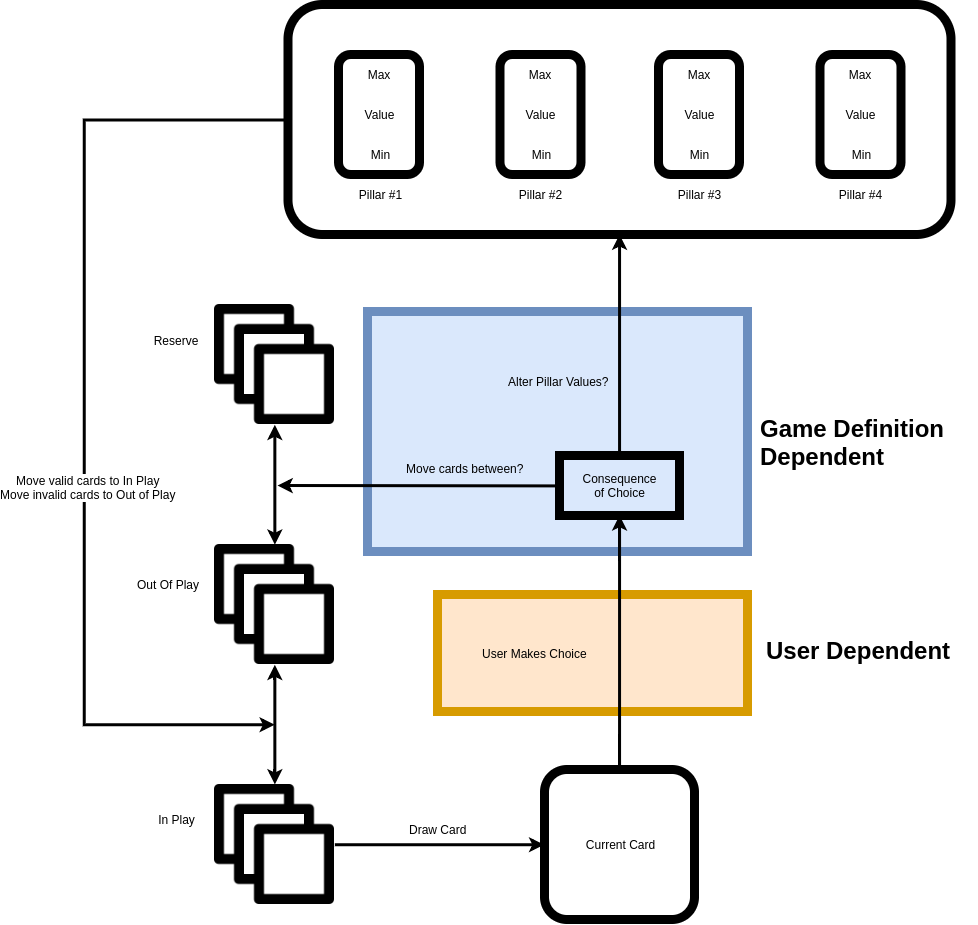

The diagram above was exported from draw.io. Its source (the exported page's mxGraphModel, read from the mxfile embedded in the PNG):
<mxGraphModel dx="2205" dy="1155" grid="1" gridSize="10" guides="1" tooltips="1" connect="1" arrows="1" fold="1" page="1" pageScale="1" pageWidth="1654" pageHeight="1169" math="0" shadow="0">
  <root>
    <mxCell id="0" />
    <mxCell id="1" parent="0" />
    <mxCell id="4zB01Fjxa9ySIb7Nz3wh-106" value="" style="rounded=0;whiteSpace=wrap;html=1;strokeWidth=9;labelBackgroundColor=#ffffff;fillColor=#dae8fc;strokeColor=#6c8ebf;" vertex="1" parent="1">
      <mxGeometry x="730" y="440" width="380" height="240" as="geometry" />
    </mxCell>
    <mxCell id="4zB01Fjxa9ySIb7Nz3wh-102" value="" style="rounded=0;whiteSpace=wrap;html=1;strokeWidth=9;fillColor=#ffe6cc;strokeColor=#d79b00;" vertex="1" parent="1">
      <mxGeometry x="800" y="723" width="310" height="117" as="geometry" />
    </mxCell>
    <mxCell id="4zB01Fjxa9ySIb7Nz3wh-63" style="edgeStyle=orthogonalEdgeStyle;rounded=0;orthogonalLoop=1;jettySize=auto;html=1;exitX=0;exitY=0.5;exitDx=0;exitDy=0;startArrow=none;startFill=0;strokeWidth=3;" edge="1" parent="1" source="4zB01Fjxa9ySIb7Nz3wh-39">
      <mxGeometry relative="1" as="geometry">
        <mxPoint x="637" y="853" as="targetPoint" />
        <Array as="points">
          <mxPoint x="447" y="248" />
          <mxPoint x="447" y="853" />
        </Array>
      </mxGeometry>
    </mxCell>
    <mxCell id="4zB01Fjxa9ySIb7Nz3wh-93" value="Move valid cards to In Play&lt;br&gt;Move invalid cards to Out of Play&lt;br&gt;" style="text;html=1;resizable=0;points=[];align=center;verticalAlign=middle;labelBackgroundColor=#ffffff;" vertex="1" connectable="0" parent="4zB01Fjxa9ySIb7Nz3wh-63">
      <mxGeometry x="-0.0538" relative="1" as="geometry">
        <mxPoint x="3" y="97" as="offset" />
      </mxGeometry>
    </mxCell>
    <mxCell id="4zB01Fjxa9ySIb7Nz3wh-39" value="" style="rounded=1;whiteSpace=wrap;html=1;strokeWidth=9;" vertex="1" parent="1">
      <mxGeometry x="650.5" y="133" width="663" height="230" as="geometry" />
    </mxCell>
    <mxCell id="4zB01Fjxa9ySIb7Nz3wh-23" style="edgeStyle=orthogonalEdgeStyle;rounded=0;orthogonalLoop=1;jettySize=auto;html=1;exitX=1;exitY=0.5;exitDx=0;exitDy=0;entryX=0;entryY=0.5;entryDx=0;entryDy=0;strokeWidth=3;" edge="1" parent="1" source="4zB01Fjxa9ySIb7Nz3wh-2" target="4zB01Fjxa9ySIb7Nz3wh-20">
      <mxGeometry relative="1" as="geometry" />
    </mxCell>
    <mxCell id="4zB01Fjxa9ySIb7Nz3wh-24" value="Draw Card" style="text;html=1;resizable=0;points=[];align=center;verticalAlign=middle;labelBackgroundColor=#ffffff;" vertex="1" connectable="0" parent="4zB01Fjxa9ySIb7Nz3wh-23">
      <mxGeometry x="-0.1951" y="55" relative="1" as="geometry">
        <mxPoint x="18.5" y="39.5" as="offset" />
      </mxGeometry>
    </mxCell>
    <mxCell id="4zB01Fjxa9ySIb7Nz3wh-2" value="" style="shape=image;html=1;verticalAlign=top;verticalLabelPosition=bottom;labelBackgroundColor=#ffffff;imageAspect=0;aspect=fixed;image=https://cdn2.iconfinder.com/data/icons/interface-12/24/interface-26-128.png" vertex="1" parent="1">
      <mxGeometry x="577" y="913" width="120" height="120" as="geometry" />
    </mxCell>
    <mxCell id="4zB01Fjxa9ySIb7Nz3wh-50" style="edgeStyle=orthogonalEdgeStyle;rounded=0;orthogonalLoop=1;jettySize=auto;html=1;exitX=0.5;exitY=1;exitDx=0;exitDy=0;startArrow=classic;startFill=1;strokeWidth=3;" edge="1" parent="1" source="4zB01Fjxa9ySIb7Nz3wh-3" target="4zB01Fjxa9ySIb7Nz3wh-2">
      <mxGeometry relative="1" as="geometry">
        <Array as="points">
          <mxPoint x="637" y="863" />
          <mxPoint x="637" y="863" />
        </Array>
      </mxGeometry>
    </mxCell>
    <mxCell id="4zB01Fjxa9ySIb7Nz3wh-3" value="" style="shape=image;html=1;verticalAlign=top;verticalLabelPosition=bottom;labelBackgroundColor=#ffffff;imageAspect=0;aspect=fixed;image=https://cdn2.iconfinder.com/data/icons/interface-12/24/interface-26-128.png" vertex="1" parent="1">
      <mxGeometry x="577" y="673" width="120" height="120" as="geometry" />
    </mxCell>
    <mxCell id="4zB01Fjxa9ySIb7Nz3wh-61" style="edgeStyle=orthogonalEdgeStyle;rounded=0;orthogonalLoop=1;jettySize=auto;html=1;exitX=0.5;exitY=1;exitDx=0;exitDy=0;entryX=0.5;entryY=0;entryDx=0;entryDy=0;startArrow=classic;startFill=1;strokeWidth=3;" edge="1" parent="1" source="4zB01Fjxa9ySIb7Nz3wh-4" target="4zB01Fjxa9ySIb7Nz3wh-3">
      <mxGeometry relative="1" as="geometry" />
    </mxCell>
    <mxCell id="4zB01Fjxa9ySIb7Nz3wh-4" value="" style="shape=image;html=1;verticalAlign=top;verticalLabelPosition=bottom;labelBackgroundColor=#ffffff;imageAspect=0;aspect=fixed;image=https://cdn2.iconfinder.com/data/icons/interface-12/24/interface-26-128.png" vertex="1" parent="1">
      <mxGeometry x="577" y="433" width="120" height="120" as="geometry" />
    </mxCell>
    <mxCell id="4zB01Fjxa9ySIb7Nz3wh-5" value="In Play&lt;br&gt;" style="text;html=1;strokeColor=none;fillColor=none;align=center;verticalAlign=middle;whiteSpace=wrap;rounded=0;" vertex="1" parent="1">
      <mxGeometry x="519" y="938" width="40" height="20" as="geometry" />
    </mxCell>
    <mxCell id="4zB01Fjxa9ySIb7Nz3wh-6" value="Reserve&lt;br&gt;" style="text;html=1;strokeColor=none;fillColor=none;align=center;verticalAlign=middle;whiteSpace=wrap;rounded=0;" vertex="1" parent="1">
      <mxGeometry x="517.5" y="459" width="40" height="20" as="geometry" />
    </mxCell>
    <mxCell id="4zB01Fjxa9ySIb7Nz3wh-7" value="Out Of Play" style="text;html=1;strokeColor=none;fillColor=none;align=center;verticalAlign=middle;whiteSpace=wrap;rounded=0;" vertex="1" parent="1">
      <mxGeometry x="497" y="703" width="69" height="20" as="geometry" />
    </mxCell>
    <mxCell id="4zB01Fjxa9ySIb7Nz3wh-10" value="" style="rounded=1;whiteSpace=wrap;html=1;strokeWidth=9;" vertex="1" parent="1">
      <mxGeometry x="862.5" y="183" width="81" height="120" as="geometry" />
    </mxCell>
    <mxCell id="4zB01Fjxa9ySIb7Nz3wh-11" value="" style="rounded=1;whiteSpace=wrap;html=1;strokeWidth=9;" vertex="1" parent="1">
      <mxGeometry x="701" y="183" width="81" height="120" as="geometry" />
    </mxCell>
    <mxCell id="4zB01Fjxa9ySIb7Nz3wh-12" value="" style="rounded=1;whiteSpace=wrap;html=1;strokeWidth=9;" vertex="1" parent="1">
      <mxGeometry x="1182.5" y="183" width="81" height="120" as="geometry" />
    </mxCell>
    <mxCell id="4zB01Fjxa9ySIb7Nz3wh-13" value="" style="rounded=1;whiteSpace=wrap;html=1;strokeWidth=9;" vertex="1" parent="1">
      <mxGeometry x="1021" y="183" width="81" height="120" as="geometry" />
    </mxCell>
    <mxCell id="4zB01Fjxa9ySIb7Nz3wh-14" value="Pillar #1&lt;br&gt;" style="text;html=1;strokeColor=none;fillColor=none;align=center;verticalAlign=middle;whiteSpace=wrap;rounded=0;" vertex="1" parent="1">
      <mxGeometry x="714.5" y="313" width="55" height="20" as="geometry" />
    </mxCell>
    <mxCell id="4zB01Fjxa9ySIb7Nz3wh-15" value="Pillar #4&lt;br&gt;" style="text;html=1;strokeColor=none;fillColor=none;align=center;verticalAlign=middle;whiteSpace=wrap;rounded=0;" vertex="1" parent="1">
      <mxGeometry x="1195.5" y="313" width="55" height="20" as="geometry" />
    </mxCell>
    <mxCell id="4zB01Fjxa9ySIb7Nz3wh-16" value="Pillar #3&lt;br&gt;" style="text;html=1;strokeColor=none;fillColor=none;align=center;verticalAlign=middle;whiteSpace=wrap;rounded=0;" vertex="1" parent="1">
      <mxGeometry x="1034" y="313" width="55" height="20" as="geometry" />
    </mxCell>
    <mxCell id="4zB01Fjxa9ySIb7Nz3wh-17" value="Pillar #2&lt;br&gt;" style="text;html=1;strokeColor=none;fillColor=none;align=center;verticalAlign=middle;whiteSpace=wrap;rounded=0;" vertex="1" parent="1">
      <mxGeometry x="875.5" y="313" width="55" height="20" as="geometry" />
    </mxCell>
    <mxCell id="4zB01Fjxa9ySIb7Nz3wh-26" style="edgeStyle=orthogonalEdgeStyle;rounded=0;orthogonalLoop=1;jettySize=auto;html=1;entryX=0.5;entryY=1;entryDx=0;entryDy=0;strokeWidth=3;" edge="1" parent="1" source="4zB01Fjxa9ySIb7Nz3wh-20" target="4zB01Fjxa9ySIb7Nz3wh-25">
      <mxGeometry relative="1" as="geometry" />
    </mxCell>
    <mxCell id="4zB01Fjxa9ySIb7Nz3wh-103" value="User Makes Choice" style="text;html=1;resizable=0;points=[];align=center;verticalAlign=middle;labelBackgroundColor=none;" vertex="1" connectable="0" parent="4zB01Fjxa9ySIb7Nz3wh-26">
      <mxGeometry x="-0.0026" y="-15" relative="1" as="geometry">
        <mxPoint x="-100.5" y="10.5" as="offset" />
      </mxGeometry>
    </mxCell>
    <mxCell id="4zB01Fjxa9ySIb7Nz3wh-20" value="" style="rounded=1;whiteSpace=wrap;html=1;strokeWidth=9;" vertex="1" parent="1">
      <mxGeometry x="907" y="898" width="150" height="150" as="geometry" />
    </mxCell>
    <mxCell id="4zB01Fjxa9ySIb7Nz3wh-21" value="Current Card" style="text;html=1;strokeColor=none;fillColor=none;align=center;verticalAlign=middle;whiteSpace=wrap;rounded=0;" vertex="1" parent="1">
      <mxGeometry x="937" y="963" width="90" height="20" as="geometry" />
    </mxCell>
    <mxCell id="4zB01Fjxa9ySIb7Nz3wh-95" style="edgeStyle=orthogonalEdgeStyle;rounded=0;orthogonalLoop=1;jettySize=auto;html=1;exitX=0.5;exitY=0;exitDx=0;exitDy=0;startArrow=none;startFill=0;strokeWidth=3;" edge="1" parent="1" source="4zB01Fjxa9ySIb7Nz3wh-25" target="4zB01Fjxa9ySIb7Nz3wh-39">
      <mxGeometry relative="1" as="geometry" />
    </mxCell>
    <mxCell id="4zB01Fjxa9ySIb7Nz3wh-97" value="Alter Pillar Values?" style="text;html=1;resizable=0;points=[];align=center;verticalAlign=middle;labelBackgroundColor=none;" vertex="1" connectable="0" parent="4zB01Fjxa9ySIb7Nz3wh-95">
      <mxGeometry x="0.2015" relative="1" as="geometry">
        <mxPoint x="-62" y="59" as="offset" />
      </mxGeometry>
    </mxCell>
    <mxCell id="4zB01Fjxa9ySIb7Nz3wh-25" value="" style="rounded=0;whiteSpace=wrap;html=1;strokeWidth=9;labelBackgroundColor=none;labelBorderColor=none;noLabel=1;fontColor=none;fillColor=none;" vertex="1" parent="1">
      <mxGeometry x="922" y="584" width="120" height="60" as="geometry" />
    </mxCell>
    <mxCell id="4zB01Fjxa9ySIb7Nz3wh-34" value="Consequence of Choice" style="text;html=1;strokeColor=none;fillColor=none;align=center;verticalAlign=middle;whiteSpace=wrap;rounded=0;" vertex="1" parent="1">
      <mxGeometry x="962" y="604" width="40" height="20" as="geometry" />
    </mxCell>
    <mxCell id="4zB01Fjxa9ySIb7Nz3wh-68" value="Value" style="text;html=1;strokeColor=none;fillColor=none;align=center;verticalAlign=middle;whiteSpace=wrap;rounded=0;" vertex="1" parent="1">
      <mxGeometry x="721.5" y="233" width="40" height="20" as="geometry" />
    </mxCell>
    <mxCell id="4zB01Fjxa9ySIb7Nz3wh-69" value="Value" style="text;html=1;strokeColor=none;fillColor=none;align=center;verticalAlign=middle;whiteSpace=wrap;rounded=0;" vertex="1" parent="1">
      <mxGeometry x="883" y="233" width="40" height="20" as="geometry" />
    </mxCell>
    <mxCell id="4zB01Fjxa9ySIb7Nz3wh-70" value="Value" style="text;html=1;strokeColor=none;fillColor=none;align=center;verticalAlign=middle;whiteSpace=wrap;rounded=0;" vertex="1" parent="1">
      <mxGeometry x="1041.5" y="233" width="40" height="20" as="geometry" />
    </mxCell>
    <mxCell id="4zB01Fjxa9ySIb7Nz3wh-71" value="Value" style="text;html=1;strokeColor=none;fillColor=none;align=center;verticalAlign=middle;whiteSpace=wrap;rounded=0;" vertex="1" parent="1">
      <mxGeometry x="1203" y="233" width="40" height="20" as="geometry" />
    </mxCell>
    <mxCell id="4zB01Fjxa9ySIb7Nz3wh-72" value="Max" style="text;html=1;strokeColor=none;fillColor=none;align=center;verticalAlign=middle;whiteSpace=wrap;rounded=0;" vertex="1" parent="1">
      <mxGeometry x="721.5" y="193" width="40" height="20" as="geometry" />
    </mxCell>
    <mxCell id="4zB01Fjxa9ySIb7Nz3wh-73" value="Min" style="text;html=1;strokeColor=none;fillColor=none;align=center;verticalAlign=middle;whiteSpace=wrap;rounded=0;" vertex="1" parent="1">
      <mxGeometry x="722" y="273" width="40" height="20" as="geometry" />
    </mxCell>
    <mxCell id="4zB01Fjxa9ySIb7Nz3wh-74" value="Max" style="text;html=1;strokeColor=none;fillColor=none;align=center;verticalAlign=middle;whiteSpace=wrap;rounded=0;" vertex="1" parent="1">
      <mxGeometry x="883" y="193" width="40" height="20" as="geometry" />
    </mxCell>
    <mxCell id="4zB01Fjxa9ySIb7Nz3wh-75" value="Min" style="text;html=1;strokeColor=none;fillColor=none;align=center;verticalAlign=middle;whiteSpace=wrap;rounded=0;" vertex="1" parent="1">
      <mxGeometry x="883.5" y="273" width="40" height="20" as="geometry" />
    </mxCell>
    <mxCell id="4zB01Fjxa9ySIb7Nz3wh-78" value="Max" style="text;html=1;strokeColor=none;fillColor=none;align=center;verticalAlign=middle;whiteSpace=wrap;rounded=0;" vertex="1" parent="1">
      <mxGeometry x="1041" y="193" width="40" height="20" as="geometry" />
    </mxCell>
    <mxCell id="4zB01Fjxa9ySIb7Nz3wh-79" value="Min" style="text;html=1;strokeColor=none;fillColor=none;align=center;verticalAlign=middle;whiteSpace=wrap;rounded=0;" vertex="1" parent="1">
      <mxGeometry x="1041.5" y="273" width="40" height="20" as="geometry" />
    </mxCell>
    <mxCell id="4zB01Fjxa9ySIb7Nz3wh-80" value="Max" style="text;html=1;strokeColor=none;fillColor=none;align=center;verticalAlign=middle;whiteSpace=wrap;rounded=0;" vertex="1" parent="1">
      <mxGeometry x="1203" y="193" width="40" height="20" as="geometry" />
    </mxCell>
    <mxCell id="4zB01Fjxa9ySIb7Nz3wh-81" value="Min" style="text;html=1;strokeColor=none;fillColor=none;align=center;verticalAlign=middle;whiteSpace=wrap;rounded=0;" vertex="1" parent="1">
      <mxGeometry x="1203.5" y="273" width="40" height="20" as="geometry" />
    </mxCell>
    <mxCell id="4zB01Fjxa9ySIb7Nz3wh-100" value="" style="endArrow=classic;html=1;strokeWidth=3;exitX=0;exitY=0.5;exitDx=0;exitDy=0;" edge="1" parent="1" source="4zB01Fjxa9ySIb7Nz3wh-25">
      <mxGeometry width="50" height="50" relative="1" as="geometry">
        <mxPoint x="800" y="753" as="sourcePoint" />
        <mxPoint x="640" y="614" as="targetPoint" />
      </mxGeometry>
    </mxCell>
    <mxCell id="4zB01Fjxa9ySIb7Nz3wh-101" value="Move cards between?" style="text;html=1;" vertex="1" parent="1">
      <mxGeometry x="767" y="584" width="140" height="30" as="geometry" />
    </mxCell>
    <mxCell id="4zB01Fjxa9ySIb7Nz3wh-105" value="&lt;h1&gt;User Dependent&lt;/h1&gt;" style="text;html=1;spacing=5;spacingTop=-20;whiteSpace=wrap;overflow=hidden;rounded=0;labelBackgroundColor=none;" vertex="1" parent="1">
      <mxGeometry x="1124" y="759.5" width="210" height="44" as="geometry" />
    </mxCell>
    <mxCell id="4zB01Fjxa9ySIb7Nz3wh-107" value="&lt;h1&gt;Game Definition Dependent&lt;/h1&gt;" style="text;html=1;spacing=5;spacingTop=-20;whiteSpace=wrap;overflow=hidden;rounded=0;labelBackgroundColor=none;" vertex="1" parent="1">
      <mxGeometry x="1118" y="538" width="222" height="72" as="geometry" />
    </mxCell>
  </root>
</mxGraphModel>